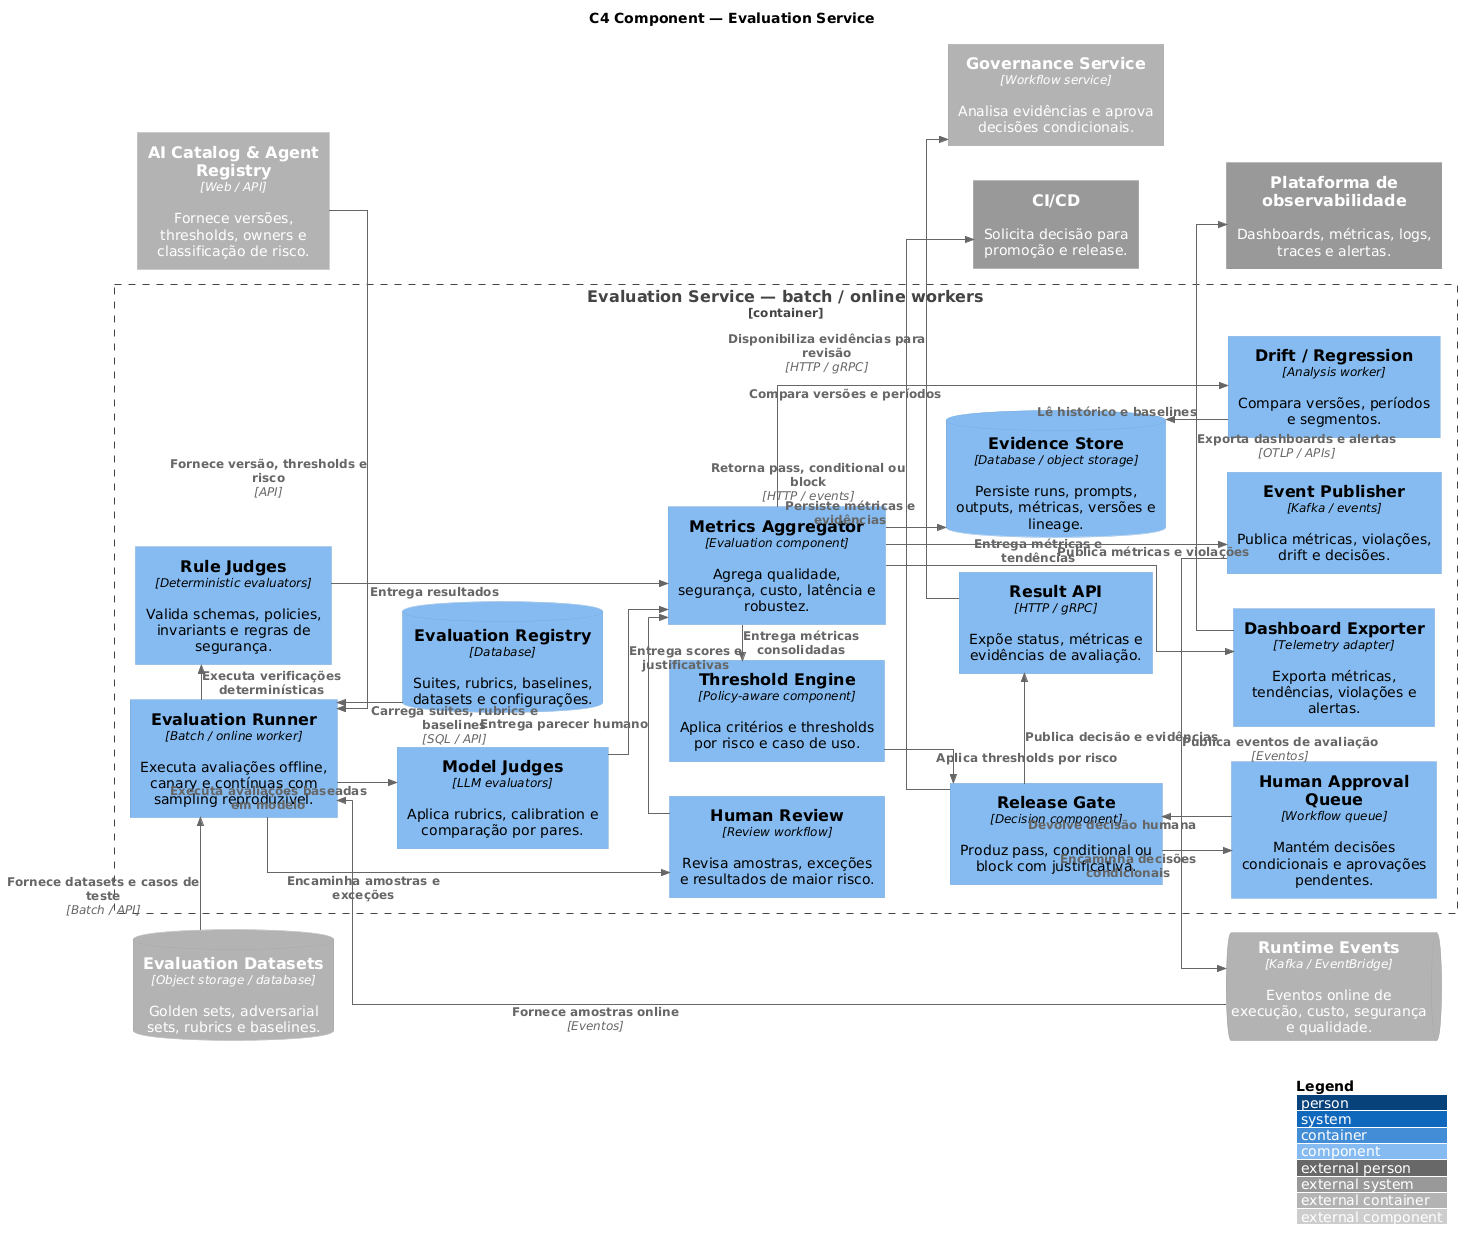

The diagram above was rendered by PlantUML. Its source (embedded in the PNG):
@startuml
!include <C4/C4_Component>

title C4 Component — Evaluation Service

LAYOUT_LEFT_RIGHT()
LAYOUT_WITH_LEGEND()

skinparam shadowing false
skinparam linetype ortho

ContainerDb_Ext(datasets, "Evaluation Datasets", "Object storage / database", "Golden sets, adversarial sets, rubrics e baselines.")
Container_Ext(ai_catalog, "AI Catalog & Agent Registry", "Web / API", "Fornece versões, thresholds, owners e classificação de risco.")
ContainerQueue_Ext(runtime_events, "Runtime Events", "Kafka / EventBridge", "Eventos online de execução, custo, segurança e qualidade.")
System_Ext(cicd, "CI/CD", "Solicita decisão para promoção e release.")
Container_Ext(governance, "Governance Service", "Workflow service", "Analisa evidências e aprova decisões condicionais.")
System_Ext(observability, "Plataforma de observabilidade", "Dashboards, métricas, logs, traces e alertas.")

Container_Boundary(evaluation_service, "Evaluation Service — batch / online workers") {
  Component(evaluation_runner, "Evaluation Runner", "Batch / online worker", "Executa avaliações offline, canary e contínuas com sampling reproduzível.")

  Component(rule_judges, "Rule Judges", "Deterministic evaluators", "Valida schemas, policies, invariants e regras de segurança.")
  Component(model_judges, "Model Judges", "LLM evaluators", "Aplica rubrics, calibration e comparação por pares.")
  Component(human_review, "Human Review", "Review workflow", "Revisa amostras, exceções e resultados de maior risco.")

  Component(metrics_aggregator, "Metrics Aggregator", "Evaluation component", "Agrega qualidade, segurança, custo, latência e robustez.")
  ComponentDb(evidence_store, "Evidence Store", "Database / object storage", "Persiste runs, prompts, outputs, métricas, versões e lineage.")

  Component(threshold_engine, "Threshold Engine", "Policy-aware component", "Aplica critérios e thresholds por risco e caso de uso.")
  Component(release_gate, "Release Gate", "Decision component", "Produz pass, conditional ou block com justificativa.")
  Component(dashboard_exporter, "Dashboard Exporter", "Telemetry adapter", "Exporta métricas, tendências, violações e alertas.")

  Component(result_api, "Result API", "HTTP / gRPC", "Expõe status, métricas e evidências de avaliação.")
  Component(event_publisher, "Event Publisher", "Kafka / events", "Publica métricas, violações, drift e decisões.")

  ComponentDb(evaluation_registry, "Evaluation Registry", "Database", "Suites, rubrics, baselines, datasets e configurações.")
  Component(drift_regression, "Drift / Regression", "Analysis worker", "Compara versões, períodos e segmentos.")
  Component(human_approval_queue, "Human Approval Queue", "Workflow queue", "Mantém decisões condicionais e aprovações pendentes.")
}

Rel_R(datasets, evaluation_runner, "Fornece datasets e casos de teste", "Batch / API")
Rel_R(ai_catalog, evaluation_runner, "Fornece versão, thresholds e risco", "API")
Rel_R(runtime_events, evaluation_runner, "Fornece amostras online", "Eventos")
Rel_D(evaluation_registry, evaluation_runner, "Carrega suites, rubrics e baselines", "SQL / API")

Rel_R(evaluation_runner, rule_judges, "Executa verificações determinísticas")
Rel_R(evaluation_runner, model_judges, "Executa avaliações baseadas em modelo")
Rel_R(evaluation_runner, human_review, "Encaminha amostras e exceções")

Rel_R(rule_judges, metrics_aggregator, "Entrega resultados")
Rel_R(model_judges, metrics_aggregator, "Entrega scores e justificativas")
Rel_R(human_review, metrics_aggregator, "Entrega parecer humano")
Rel_D(metrics_aggregator, evidence_store, "Persiste métricas e evidências")

Rel_R(metrics_aggregator, threshold_engine, "Entrega métricas consolidadas")
Rel_R(threshold_engine, release_gate, "Aplica thresholds por risco")
Rel_D(release_gate, human_approval_queue, "Encaminha decisões condicionais")
Rel_U(human_approval_queue, release_gate, "Devolve decisão humana")
Rel_R(release_gate, result_api, "Publica decisão e evidências")
Rel_R(release_gate, cicd, "Retorna pass, conditional ou block", "HTTP / events")
Rel_R(result_api, governance, "Disponibiliza evidências para revisão", "HTTP / gRPC")

Rel_D(metrics_aggregator, drift_regression, "Compara versões e períodos")
Rel_U(drift_regression, evidence_store, "Lê histórico e baselines")
Rel_R(metrics_aggregator, dashboard_exporter, "Entrega métricas e tendências")
Rel_R(dashboard_exporter, observability, "Exporta dashboards e alertas", "OTLP / APIs")
Rel_R(metrics_aggregator, event_publisher, "Publica métricas e violações")
Rel_R(event_publisher, runtime_events, "Publica eventos de avaliação", "Eventos")

Lay_R(evaluation_runner, rule_judges)
Lay_D(rule_judges, model_judges)
Lay_D(model_judges, human_review)
Lay_R(rule_judges, metrics_aggregator)
Lay_D(metrics_aggregator, evidence_store)
Lay_R(metrics_aggregator, threshold_engine)
Lay_D(threshold_engine, release_gate)
Lay_D(release_gate, dashboard_exporter)
Lay_R(release_gate, result_api)
Lay_D(result_api, event_publisher)
Lay_D(evaluation_runner, evaluation_registry)
Lay_R(evaluation_registry, drift_regression)
Lay_R(drift_regression, human_approval_queue)

@enduml